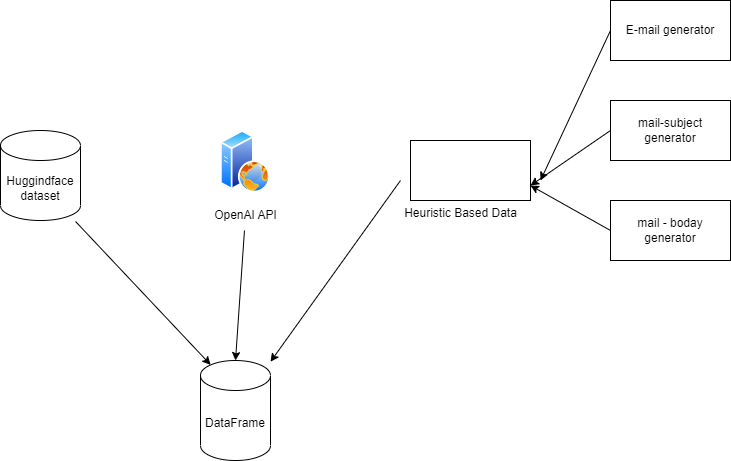

The diagram above was exported from draw.io. Its source (the exported page's mxGraphModel, read from the mxfile embedded in the PNG):
<mxGraphModel dx="880" dy="427" grid="1" gridSize="10" guides="1" tooltips="1" connect="1" arrows="1" fold="1" page="1" pageScale="1" pageWidth="827" pageHeight="1169" math="0" shadow="0">
  <root>
    <mxCell id="0" />
    <mxCell id="1" parent="0" />
    <mxCell id="31J-QPufBsR8l4tRTOcF-27" value="Huggindface dataset" style="shape=cylinder3;whiteSpace=wrap;html=1;boundedLbl=1;backgroundOutline=1;size=15;" vertex="1" parent="1">
      <mxGeometry x="90" y="160" width="80" height="90" as="geometry" />
    </mxCell>
    <mxCell id="31J-QPufBsR8l4tRTOcF-28" value="" style="image;aspect=fixed;perimeter=ellipsePerimeter;html=1;align=center;shadow=0;dashed=0;spacingTop=3;image=img/lib/active_directory/web_server.svg;" vertex="1" parent="1">
      <mxGeometry x="310" y="160" width="50" height="62.5" as="geometry" />
    </mxCell>
    <mxCell id="31J-QPufBsR8l4tRTOcF-29" value="OpenAI API" style="text;html=1;align=center;verticalAlign=middle;resizable=0;points=[];autosize=1;strokeColor=none;fillColor=none;" vertex="1" parent="1">
      <mxGeometry x="290" y="230" width="90" height="30" as="geometry" />
    </mxCell>
    <mxCell id="31J-QPufBsR8l4tRTOcF-30" value="" style="rounded=0;whiteSpace=wrap;html=1;" vertex="1" parent="1">
      <mxGeometry x="500" y="170" width="120" height="60" as="geometry" />
    </mxCell>
    <mxCell id="31J-QPufBsR8l4tRTOcF-31" value="Heuristic Based Data" style="text;html=1;align=center;verticalAlign=middle;resizable=0;points=[];autosize=1;strokeColor=none;fillColor=none;" vertex="1" parent="1">
      <mxGeometry x="480" y="228" width="140" height="30" as="geometry" />
    </mxCell>
    <mxCell id="31J-QPufBsR8l4tRTOcF-32" value="DataFrame" style="shape=cylinder3;whiteSpace=wrap;html=1;boundedLbl=1;backgroundOutline=1;size=15;" vertex="1" parent="1">
      <mxGeometry x="290" y="390" width="70" height="100" as="geometry" />
    </mxCell>
    <mxCell id="31J-QPufBsR8l4tRTOcF-33" value="" style="endArrow=classic;html=1;rounded=0;" edge="1" parent="1" target="31J-QPufBsR8l4tRTOcF-32">
      <mxGeometry width="50" height="50" relative="1" as="geometry">
        <mxPoint x="490" y="210" as="sourcePoint" />
        <mxPoint x="400" y="300" as="targetPoint" />
      </mxGeometry>
    </mxCell>
    <mxCell id="31J-QPufBsR8l4tRTOcF-34" value="" style="endArrow=classic;html=1;rounded=0;entryX=0.5;entryY=0;entryDx=0;entryDy=0;entryPerimeter=0;" edge="1" parent="1" source="31J-QPufBsR8l4tRTOcF-29" target="31J-QPufBsR8l4tRTOcF-32">
      <mxGeometry width="50" height="50" relative="1" as="geometry">
        <mxPoint x="350" y="350" as="sourcePoint" />
        <mxPoint x="400" y="300" as="targetPoint" />
      </mxGeometry>
    </mxCell>
    <mxCell id="31J-QPufBsR8l4tRTOcF-35" value="" style="endArrow=classic;html=1;rounded=0;entryX=0.145;entryY=0;entryDx=0;entryDy=4.35;entryPerimeter=0;exitX=0.938;exitY=1.011;exitDx=0;exitDy=0;exitPerimeter=0;" edge="1" parent="1" source="31J-QPufBsR8l4tRTOcF-27" target="31J-QPufBsR8l4tRTOcF-32">
      <mxGeometry width="50" height="50" relative="1" as="geometry">
        <mxPoint x="350" y="350" as="sourcePoint" />
        <mxPoint x="400" y="300" as="targetPoint" />
      </mxGeometry>
    </mxCell>
    <mxCell id="31J-QPufBsR8l4tRTOcF-36" value="E-mail generator" style="rounded=0;whiteSpace=wrap;html=1;" vertex="1" parent="1">
      <mxGeometry x="700" y="30" width="120" height="60" as="geometry" />
    </mxCell>
    <mxCell id="31J-QPufBsR8l4tRTOcF-37" value="mail-subject generator" style="rounded=0;whiteSpace=wrap;html=1;" vertex="1" parent="1">
      <mxGeometry x="700" y="130" width="120" height="60" as="geometry" />
    </mxCell>
    <mxCell id="31J-QPufBsR8l4tRTOcF-38" value="mail - boday generator" style="rounded=0;whiteSpace=wrap;html=1;" vertex="1" parent="1">
      <mxGeometry x="700" y="230" width="120" height="60" as="geometry" />
    </mxCell>
    <mxCell id="31J-QPufBsR8l4tRTOcF-39" value="" style="endArrow=classic;html=1;rounded=0;exitX=0;exitY=0.5;exitDx=0;exitDy=0;entryX=1;entryY=0.75;entryDx=0;entryDy=0;" edge="1" parent="1" source="31J-QPufBsR8l4tRTOcF-38" target="31J-QPufBsR8l4tRTOcF-30">
      <mxGeometry width="50" height="50" relative="1" as="geometry">
        <mxPoint x="700" y="250" as="sourcePoint" />
        <mxPoint x="750" y="200" as="targetPoint" />
      </mxGeometry>
    </mxCell>
    <mxCell id="31J-QPufBsR8l4tRTOcF-40" value="" style="endArrow=classic;html=1;rounded=0;entryX=1;entryY=0.75;entryDx=0;entryDy=0;exitX=0;exitY=0.5;exitDx=0;exitDy=0;" edge="1" parent="1" source="31J-QPufBsR8l4tRTOcF-37" target="31J-QPufBsR8l4tRTOcF-30">
      <mxGeometry width="50" height="50" relative="1" as="geometry">
        <mxPoint x="700" y="250" as="sourcePoint" />
        <mxPoint x="750" y="200" as="targetPoint" />
      </mxGeometry>
    </mxCell>
    <mxCell id="31J-QPufBsR8l4tRTOcF-41" value="" style="endArrow=classic;html=1;rounded=0;exitX=0;exitY=0.5;exitDx=0;exitDy=0;" edge="1" parent="1" source="31J-QPufBsR8l4tRTOcF-36">
      <mxGeometry width="50" height="50" relative="1" as="geometry">
        <mxPoint x="700" y="250" as="sourcePoint" />
        <mxPoint x="630" y="210" as="targetPoint" />
      </mxGeometry>
    </mxCell>
  </root>
</mxGraphModel>